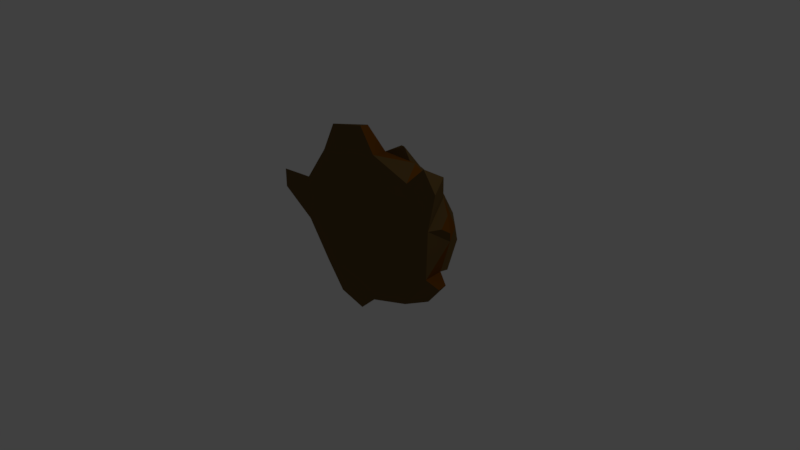 # Source: Rock1.blend  (saved by Blender 2.78.0; exported with 4.5.12 LTS)
import bpy
from mathutils import Matrix  # noqa: F401  (used for matrix-valued properties, if any)

bpy.ops.wm.read_factory_settings(use_empty=True)
scene = bpy.context.scene
scene.name = 'Scene'

# ---- collections
col_collection_1 = bpy.data.collections.new('Collection 1'); scene.collection.children.link(col_collection_1)

# ---- materials (node trees are filled in below, after node groups)
mat_rockcolor2 = bpy.data.materials.new('RockColor2')
mat_rockcolor2.alpha_threshold = 0.0
mat_rockcolor2.use_transparent_shadow = False
mat_rockcolor2.diffuse_color = (0.1424, 0.08437, 0.02742, 1.0)
mat_rockcolor2.roughness = 0.5
mat_rockcolor1 = bpy.data.materials.new('RockCOlor1')
mat_rockcolor1.alpha_threshold = 0.0
mat_rockcolor1.use_transparent_shadow = False
mat_rockcolor1.diffuse_color = (0.1902, 0.06384, 0.003455, 1.0)
mat_rockcolor1.roughness = 0.5

# ---- material node trees

# ---- world
world_world = bpy.data.worlds.new('World'); scene.world = world_world
world_world.color = (0.05088, 0.05088, 0.05088)
world_world.use_sun_shadow = False
world_world.sun_shadow_jitter_overblur = 0.0
world_world.cycles.sampling_method = 'MANUAL'

# ---- cameras
cam_camera = bpy.data.cameras.new('Camera')
cam_camera.clip_end = 100.0
cam_camera.lens = 35.0
cam_camera.sensor_width = 32.0
cam_camera.sensor_height = 18.0
cam_camera.ortho_scale = 7.314
cam_camera.dof.focus_distance = 0.0
cam_camera.dof.aperture_fstop = 128.0

# ---- lights
light_lamp = bpy.data.lights.new('Lamp', 'POINT')
light_lamp.transmission_factor = 0.0
light_lamp.cutoff_distance = 30.0
light_lamp.energy = 100.0
light_lamp.shadow_buffer_clip_start = 1.001
light_lamp.shadow_soft_size = 0.1
light_lamp.shadow_maximum_resolution = 0.006
light_lamp.use_absolute_resolution = True

# ---- meshes
me_icosphere = bpy.data.meshes.new('Icosphere')
me_icosphere.from_pydata([(0.01194, 0.8056, -0.3009), (-0.06584, 0.6347, 1.304), (0.1683, 0.7883, 0.9954), (-0.2629, 0.5347, 1.191), (0.3696, 0.4562, 1.239), (-0.9924, 0.4562, 0.908), (-0.9924, 0.4562, -0.1435), (0.3516, 0.4562, -0.5061), (0.9876, 0.4562, 0.3887), (-1.863e-09, 1.009, 0.3823), (0.1625, 0.8597, 0.8823), (-0.2611, 0.7045, 1.066), (-0.03359, 0.8784, 0.9005), (-0.348, 0.8784, 0.7984), (0.6719, 0.7022, 0.7719), (0.587, 0.8722, 0.5104), (0.397, 0.8722, 0.7719), (0.3219, 0.8175, 0.925), (0.4004, 0.5395, 1.167), (0.6842, 0.5936, 0.925), (1.026, 0.008997, 0.03555), (0.09317, 0.008997, 1.389), (0.681, 0.008997, 1.198), (-0.8566, 0.008997, 1.191), (-0.8566, 0.008997, -0.4268), (-1.22, 0.008997, 0.07324), (0.7814, 0.5347, 0.8887), (-0.2629, 0.5347, 1.191), (-1.119, 0.5347, 0.3823), (-0.1877, 0.5347, -0.4645), (0.7634, 0.5347, -0.1554), (0.6941, 0.8596, 0.351), (-0.6941, 0.8597, 0.6913), (-0.6941, 0.8597, 0.07324), (0.2377, 0.8597, -0.1554), (-0.4549, 0.8056, -0.1863), (-0.02543, 0.5699, -0.5606), (0.2832, 0.5249, -0.5844), (0.218, 0.7558, -0.3837), (0.7301, 0.8646, 0.1759), (0.4224, 0.8646, -0.1655), (0.7768, 0.6455, -0.1655), (-0.3002, 1.09, 0.3823), (-0.6417, 1.017, 0.5343), (-1.184, 0.3829, 0.004231), (-1.235, 0.4145, 0.2162), (-0.8307, 0.3928, -0.4338), (-0.4409, 0.4309, -0.5893), (1.158, 0.09945, -0.08334), (1.031, 0.3538, -0.1757), (1.058, 0.3822, 0.5511), (1.08, 0.2043, 0.674), (0.9758, 0.4134, 0.75), (-0.6315, 0.1574, 1.32), (-0.7052, 0.4, 1.166), (-0.3094, 0.4426, 1.32), (-0.2629, 0.5347, 1.191), (0.09317, 0.008997, 1.389), (-0.2985, 0.2745, 1.608), (-0.1026, -0.01472, 1.717), (0.978, -0.007239, 1.475), (1.031, 0.2686, 1.313), (-0.265, 0.2198, -0.7863), (-0.5518, -0.00558, -0.7702), (0.01194, 0.8056, -0.3009), (0.06383, 0.5562, 1.346), (-0.06584, 0.6347, 1.304), (0.1683, 0.7883, 0.9954), (-0.2629, 0.5347, 1.191), (0.2764, 0.4562, 1.233), (0.3696, 0.4562, 1.239), (-0.9924, 0.4562, 0.908), (-0.9924, 0.4562, -0.1435), (0.3516, 0.4562, -0.5061), (0.9876, 0.4562, 0.3887), (-1.863e-09, 1.009, 0.3823), (0.1625, 0.8597, 0.8823), (-0.2611, 0.7045, 1.066), (-0.03359, 0.8784, 0.9005), (-0.348, 0.8784, 0.7984), (0.6719, 0.7022, 0.7719), (0.587, 0.8722, 0.5104), (0.397, 0.8722, 0.7719), (0.3219, 0.8175, 0.925), (0.4004, 0.5395, 1.167), (0.6842, 0.5936, 0.925), (1.044, 0.008997, 0.6977), (1.026, 0.008997, 0.03555), (0.09317, 0.008997, 1.389), (0.681, 0.008997, 1.198), (-1.22, 0.008997, 0.6913), (-0.8566, 0.008997, 1.191), (-0.8566, 0.008997, -0.4268), (-1.22, 0.008997, 0.07324), (0.663, 0.008997, -0.4645), (0.0752, 0.008997, -0.6554), (0.7814, 0.5347, 0.8887), (-0.2629, 0.5347, 1.191), (-1.119, 0.5347, 0.3823), (-0.1877, 0.5347, -0.4645), (0.7634, 0.5347, -0.1554), (0.2556, 0.8597, 0.8887), (0.6941, 0.8596, 0.351), (-0.6941, 0.8597, 0.6913), (-0.6941, 0.8597, 0.07324), (0.2377, 0.8597, -0.1554), (-0.4549, 0.8056, -0.1863), (-0.2012, 0.6428, -0.4558), (-0.02543, 0.5699, -0.5606), (0.2832, 0.5249, -0.5844), (0.218, 0.7558, -0.3837), (0.7301, 0.8646, 0.1759), (0.4224, 0.8646, -0.1655), (0.7768, 0.6455, -0.1655), (0.5212, 0.9952, 0.4378), (0.145, 1.076, 0.4548), (0.2835, 0.9952, 0.7292), (-0.3002, 1.09, 0.3823), (-0.6417, 1.017, 0.5343), (-0.6417, 1.017, 0.2302), (-0.8648, 0.8812, 0.1892), (-0.8648, 0.8812, 0.5753), (-1.13, 0.6782, 0.3823), (-1.276, 0.2026, 0.09161), (-1.184, 0.3829, 0.004231), (-1.235, 0.4145, 0.2162), (-0.8307, 0.3928, -0.4338), (-0.7649, 0.1762, -0.571), (-0.4409, 0.4309, -0.5893), (1.158, 0.09945, -0.08334), (1.031, 0.3538, -0.1757), (0.9821, 0.09945, -0.3253), (1.058, 0.3822, 0.5511), (1.08, 0.2043, 0.674), (0.9758, 0.4134, 0.75), (-0.6315, 0.1574, 1.32), (-0.7052, 0.4, 1.166), (-0.3094, 0.4426, 1.32), (-1.627, -0.06624, 0.4492), (-1.585, 0.1563, 0.58), (-1.627, -0.06624, 0.7108), (-0.8566, 0.008997, 1.191), (-0.2629, 0.5347, 1.191), (0.09317, 0.008997, 1.389), (-0.6252, -0.01472, 1.608), (-0.2985, 0.2745, 1.608), (-0.1026, -0.01472, 1.717), (0.978, -0.007239, 1.475), (1.031, 0.2686, 1.313), (1.169, -0.007239, 1.213), (-0.1523, -0.00558, -0.8682), (-0.265, 0.2198, -0.7863), (-0.5518, -0.00558, -0.7702)], [], [(6, 29, 47, 46), (6, 28, 33), (29, 34, 38, 36), (31, 34, 9), (30, 7, 34), (34, 33, 9), (32, 9, 42, 43), (28, 5, 32), (26, 8, 31), (20, 30, 8), (24, 29, 62, 63), (28, 6, 44, 45), (21, 4, 27), (22, 26, 4), (26, 22, 60, 61), (24, 25, 6), (39, 41, 40), (37, 36, 38), (33, 34, 0, 35), (10, 3, 1, 2), (32, 27, 11, 13), (13, 11, 12), (16, 14, 15), (18, 19, 17), (30, 20, 48, 49), (51, 50, 52), (53, 55, 54), (5, 23, 53, 54), (57, 56, 58, 59), (99, 92, 127, 128), (127, 126, 128), (93, 98, 125, 123), (72, 93, 123, 124), (123, 125, 124), (98, 103, 121, 122), (103, 104, 120, 121), (120, 122, 121), (75, 104, 119, 117), (104, 103, 118, 119), (119, 118, 117), (75, 101, 116, 115), (102, 75, 115, 114), (116, 114, 115), (101, 70, 84, 83), (71, 97, 103), (74, 100, 102), (100, 105, 112, 113), (99, 104, 106, 107), (99, 72, 104), (104, 98, 122, 120), (103, 101, 75), (97, 101, 78, 77), (101, 97, 68, 76), (101, 102, 114, 116), (102, 101, 82, 81), (94, 100, 130, 131), (94, 73, 100), (95, 99, 73), (92, 72, 126, 127), (93, 90, 140, 138), (90, 71, 98), (97, 71, 136, 137), (88, 97, 142, 143), (74, 96, 134, 132), (94, 95, 73), (105, 102, 111, 112), (102, 100, 113, 111), (73, 99, 108, 109), (90, 91, 71), (105, 73, 109, 110), (88, 89, 70), (105, 99, 107, 64), (86, 87, 74), (64, 107, 106), (68, 69, 65, 66), (69, 76, 67, 65), (66, 65, 67), (70, 101, 76, 69), (97, 70, 69, 68), (101, 103, 79, 78), (101, 96, 80, 82), (96, 102, 81, 80), (96, 101, 83, 85), (70, 96, 85, 84), (87, 86, 89, 88, 91, 90, 93, 92, 95, 94), (129, 131, 130), (87, 94, 131, 129), (86, 74, 132, 133), (96, 86, 133, 134), (91, 97, 137, 135), (138, 140, 139), (98, 93, 138, 139), (90, 98, 139, 140), (142, 141, 144, 145), (91, 88, 143, 141), (97, 91, 141, 142), (144, 146, 145), (141, 143, 146, 144), (147, 149, 148), (86, 96, 148, 149), (89, 86, 149, 147), (150, 152, 151), (95, 92, 152, 150), (99, 95, 150, 151)])
me_icosphere.polygons.foreach_set('material_index', [1, 1, 1, 1, 1, 1, 1, 1, 1, 1, 1, 1, 1, 1, 1, 1, 1, 1, 1, 1, 1, 1, 1, 1, 1, 1, 1, 1, 1, 0, 0, 0, 0, 0, 0, 0, 0, 0, 0, 0, 0, 0, 0, 0, 0, 0, 0, 0, 0, 0, 0, 0, 0, 0, 0, 0, 0, 0, 0, 0, 0, 0, 0, 0, 0, 0, 0, 0, 0, 0, 0, 0, 0, 0, 0, 0, 0, 0, 0, 0, 0, 0, 0, 0, 0, 0, 0, 0, 0, 0, 0, 0, 0, 0, 0, 0, 0, 0, 0, 0, 0, 0, 0, 0])
me_icosphere.materials.append(mat_rockcolor2)
me_icosphere.materials.append(mat_rockcolor1)
me_icosphere.use_remesh_preserve_volume = False
me_icosphere.use_remesh_preserve_attributes = False
me_icosphere.use_mirror_vertex_groups = False
me_icosphere.update()

# ---- objects
ob_rock1 = bpy.data.objects.new('Rock1', me_icosphere)
ob_lamp = bpy.data.objects.new('Lamp', light_lamp)
ob_camera = bpy.data.objects.new('Camera', cam_camera)

# ---- transforms, parenting, visibility, modifiers, constraints
ob_rock1.location = (0.0, 0.0, 0.0)
ob_rock1.lineart.crease_threshold = 0.0
ob_lamp.location = (4.076, 1.005, 5.904)
ob_lamp.rotation_euler = (0.6503, 0.05522, 1.866)
ob_lamp.lock_rotations_4d = False
ob_lamp.empty_display_type = 'ARROWS'
ob_lamp.color = (0.0, 0.0, 0.0, 0.0)
ob_lamp.lineart.crease_threshold = 0.0
ob_camera.location = (7.481, -6.508, 5.344)
ob_camera.rotation_euler = (1.109, 0.0, 0.8149)
ob_camera.lock_rotations_4d = False
ob_camera.empty_display_type = 'ARROWS'
ob_camera.color = (0.0, 0.0, 0.0, 0.0)
ob_camera.display_type = 'WIRE'
ob_camera.lineart.crease_threshold = 0.0

# ---- collection membership
col_collection_1.objects.link(ob_rock1)
col_collection_1.objects.link(ob_lamp)
col_collection_1.objects.link(ob_camera)

# ---- scene / render settings (as saved in the file)
scene.camera = ob_camera
scene.frame_start = 1; scene.frame_end = 250; scene.frame_set(1)
scene.render.engine = 'BLENDER_EEVEE_NEXT'
scene.render.resolution_percentage = 50
scene.render.dither_intensity = 0.0
scene.cycles.use_denoising = False
scene.cycles.samples = 128
scene.cycles.sampling_pattern = 'TABULATED_SOBOL'
scene.cycles.light_sampling_threshold = 0.0
scene.cycles.use_adaptive_sampling = False
scene.cycles.use_light_tree = False
scene.cycles.blur_glossy = 0.0
scene.cycles.sample_clamp_indirect = 0.0
scene.view_settings.view_transform = 'Standard'
bpy.context.view_layer.update()
